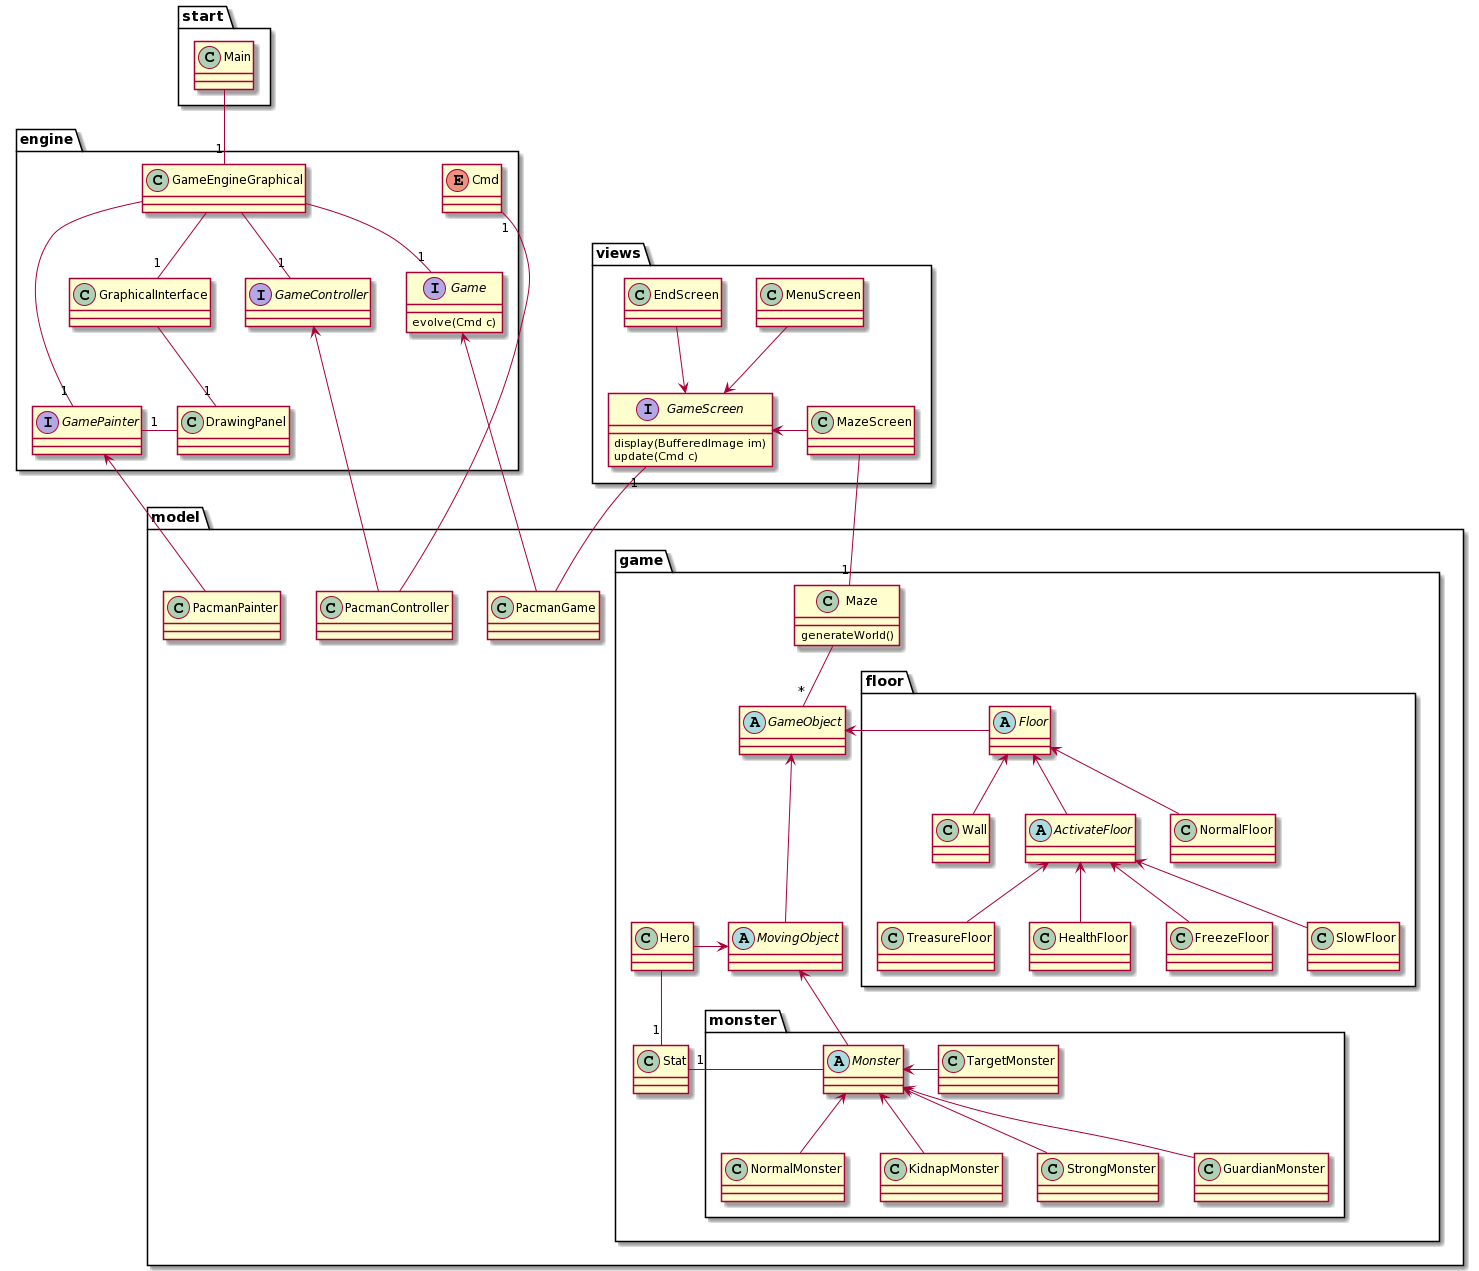

The diagram above was rendered by PlantUML. Its source (embedded in the PNG):
@startuml
package start{
class Main{}
}


package engine{
enum Cmd{}
class DrawingPanel{}
interface Game{
evolve(Cmd c)
}
interface GameController{}
class GameEngineGraphical{}
interface GamePainter{}
class GraphicalInterface{}

}


package views{

interface GameScreen{
display(BufferedImage im)
update(Cmd c)
}

class EndScreen{
}
class MenuScreen{
}
class MazeScreen{
}

}

package model{



class PacmanController {

}

class PacmanGame{

}

class PacmanPainter{

}

package game{

abstract GameObject{
}

abstract MovingObject{
}

class Maze {
 generateWorld()
}

class Hero{

}

class Stat {

}

package floor{

abstract class Floor { 

}

abstract class ActivateFloor { 

}

class NormalFloor{

}

class TreasureFloor {

}

class Wall {

}

class HealthFloor{

}

class FreezeFloor{

}

class SlowFloor{

}

}
package monster{

abstract class Monster {

}

class NormalMonster{

}

class KidnapMonster{

}

class TargetMonster{
}

class StrongMonster{
}

class GuardianMonster{
}

}
}
}

Main -DOWN-"1" GameEngineGraphical

GameEngineGraphical -DOWN-"1" GamePainter
GameEngineGraphical -DOWN-"1" GameController
GameEngineGraphical -DOWN-"1" GraphicalInterface
GameEngineGraphical -DOWN-"1" Game

PacmanController -UP-"1" Cmd
PacmanController --UP> GameController
PacmanPainter -UP-> GamePainter

GraphicalInterface -DOWN-"1" DrawingPanel
DrawingPanel -LEFT-"1" GamePainter

GameObject <--- MovingObject

GameObject <-RIGHT- Floor
MovingObject <-LEFT- Hero
MovingObject <-- Monster

Game <-RIGHT- PacmanGame

Monster <-DOWN- NormalMonster
Monster <-DOWN- KidnapMonster
Monster <-DOWN- GuardianMonster
Monster <-RIGHT- TargetMonster
Monster <-DOWN- StrongMonster

Floor <-- ActivateFloor
Floor <-- NormalFloor
Floor <-- Wall

ActivateFloor <-- TreasureFloor
ActivateFloor <-- HealthFloor
ActivateFloor <-- FreezeFloor
ActivateFloor <-- SlowFloor

MazeScreen-DOWN-"1" Maze
PacmanGame -DOWN-"1" GameScreen
GameScreen <-UP- EndScreen
GameScreen <-UP- MenuScreen
GameScreen <-RIGHT- MazeScreen
Maze -DOWN-"*" GameObject

Stat "1"-UP- Hero
Monster -"1" Stat
@enduml